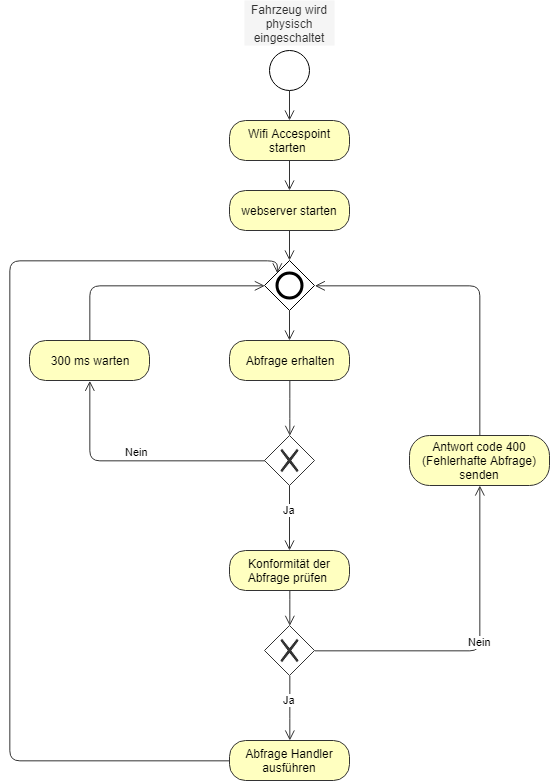

The diagram above was exported from draw.io. Its source (the exported page's mxGraphModel, read from the mxfile embedded in the PNG):
<mxGraphModel dx="1188" dy="1803" grid="1" gridSize="10" guides="1" tooltips="1" connect="1" arrows="1" fold="1" page="1" pageScale="1" pageWidth="827" pageHeight="1169" math="0" shadow="0">
  <root>
    <mxCell id="0" />
    <mxCell id="1" parent="0" />
    <mxCell id="Re2nE1pq6GnzN3pPHDOs-1" value="Wifi Accespoint starten&amp;nbsp;" style="rounded=1;whiteSpace=wrap;html=1;arcSize=40;fontColor=#000000;fillColor=#ffffc0;strokeColor=#333333;" vertex="1" parent="1">
      <mxGeometry x="350" y="100" width="120" height="40" as="geometry" />
    </mxCell>
    <mxCell id="Re2nE1pq6GnzN3pPHDOs-2" value="" style="edgeStyle=orthogonalEdgeStyle;html=1;verticalAlign=bottom;endArrow=open;endSize=8;strokeColor=#333333;" edge="1" source="Re2nE1pq6GnzN3pPHDOs-1" parent="1" target="Re2nE1pq6GnzN3pPHDOs-6">
      <mxGeometry relative="1" as="geometry">
        <mxPoint x="200" y="400" as="targetPoint" />
      </mxGeometry>
    </mxCell>
    <mxCell id="Re2nE1pq6GnzN3pPHDOs-3" value="" style="ellipse;whiteSpace=wrap;html=1;aspect=fixed;" vertex="1" parent="1">
      <mxGeometry x="390" y="30" width="40" height="40" as="geometry" />
    </mxCell>
    <mxCell id="Re2nE1pq6GnzN3pPHDOs-4" value="Fahrzeug wird physisch eingeschaltet" style="text;html=1;strokeColor=none;fillColor=#f5f5f5;align=center;verticalAlign=middle;whiteSpace=wrap;rounded=0;fontColor=#333333;" vertex="1" parent="1">
      <mxGeometry x="365" y="-20" width="90" height="45" as="geometry" />
    </mxCell>
    <mxCell id="Re2nE1pq6GnzN3pPHDOs-5" value="" style="shape=mxgraph.bpmn.shape;html=1;verticalLabelPosition=bottom;labelBackgroundColor=#ffffff;verticalAlign=top;align=center;perimeter=rhombusPerimeter;background=gateway;outlineConnect=0;outline=end;symbol=general;" vertex="1" parent="1">
      <mxGeometry x="385" y="240" width="50" height="50" as="geometry" />
    </mxCell>
    <mxCell id="Re2nE1pq6GnzN3pPHDOs-6" value="webserver starten" style="rounded=1;whiteSpace=wrap;html=1;arcSize=40;fontColor=#000000;fillColor=#ffffc0;strokeColor=#333333;" vertex="1" parent="1">
      <mxGeometry x="350" y="170" width="120" height="40" as="geometry" />
    </mxCell>
    <mxCell id="Re2nE1pq6GnzN3pPHDOs-7" value="" style="shape=mxgraph.bpmn.shape;html=1;verticalLabelPosition=bottom;labelBackgroundColor=#ffffff;verticalAlign=top;align=center;perimeter=rhombusPerimeter;background=gateway;outlineConnect=0;outline=none;symbol=exclusiveGw;strokeColor=#333333;" vertex="1" parent="1">
      <mxGeometry x="385" y="415" width="50" height="50" as="geometry" />
    </mxCell>
    <mxCell id="Re2nE1pq6GnzN3pPHDOs-9" value="Abfrage erhalten" style="rounded=1;whiteSpace=wrap;html=1;arcSize=40;fontColor=#000000;fillColor=#ffffc0;strokeColor=#333333;" vertex="1" parent="1">
      <mxGeometry x="350" y="320" width="120" height="40" as="geometry" />
    </mxCell>
    <mxCell id="Re2nE1pq6GnzN3pPHDOs-11" value="" style="edgeStyle=orthogonalEdgeStyle;html=1;verticalAlign=bottom;endArrow=open;endSize=8;strokeColor=#333333;entryX=0.5;entryY=0;entryDx=0;entryDy=0;" edge="1" parent="1" source="Re2nE1pq6GnzN3pPHDOs-9" target="Re2nE1pq6GnzN3pPHDOs-7">
      <mxGeometry relative="1" as="geometry">
        <mxPoint x="420" y="250" as="targetPoint" />
        <mxPoint x="420" y="200" as="sourcePoint" />
      </mxGeometry>
    </mxCell>
    <mxCell id="Re2nE1pq6GnzN3pPHDOs-12" value="Ja" style="edgeStyle=orthogonalEdgeStyle;html=1;verticalAlign=bottom;endArrow=open;endSize=8;strokeColor=#333333;" edge="1" parent="1" source="Re2nE1pq6GnzN3pPHDOs-7" target="Re2nE1pq6GnzN3pPHDOs-18">
      <mxGeometry relative="1" as="geometry">
        <mxPoint x="410" y="550" as="targetPoint" />
        <mxPoint x="430" y="210" as="sourcePoint" />
      </mxGeometry>
    </mxCell>
    <mxCell id="Re2nE1pq6GnzN3pPHDOs-13" value="Nein" style="edgeStyle=orthogonalEdgeStyle;html=1;verticalAlign=bottom;endArrow=open;endSize=8;strokeColor=#333333;exitX=0;exitY=0.5;exitDx=0;exitDy=0;entryX=0.5;entryY=1;entryDx=0;entryDy=0;" edge="1" parent="1" source="Re2nE1pq6GnzN3pPHDOs-7" target="Re2nE1pq6GnzN3pPHDOs-14">
      <mxGeometry relative="1" as="geometry">
        <mxPoint x="200" y="390" as="targetPoint" />
        <mxPoint x="420" y="370" as="sourcePoint" />
      </mxGeometry>
    </mxCell>
    <mxCell id="Re2nE1pq6GnzN3pPHDOs-14" value="300 ms warten" style="rounded=1;whiteSpace=wrap;html=1;arcSize=40;fontColor=#000000;fillColor=#ffffc0;strokeColor=#333333;" vertex="1" parent="1">
      <mxGeometry x="150" y="320" width="120" height="40" as="geometry" />
    </mxCell>
    <mxCell id="Re2nE1pq6GnzN3pPHDOs-15" value="" style="edgeStyle=orthogonalEdgeStyle;html=1;verticalAlign=bottom;endArrow=open;endSize=8;strokeColor=#333333;" edge="1" parent="1" source="Re2nE1pq6GnzN3pPHDOs-6" target="Re2nE1pq6GnzN3pPHDOs-5">
      <mxGeometry relative="1" as="geometry">
        <mxPoint x="420" y="180" as="targetPoint" />
        <mxPoint x="420" y="150" as="sourcePoint" />
      </mxGeometry>
    </mxCell>
    <mxCell id="Re2nE1pq6GnzN3pPHDOs-16" value="" style="edgeStyle=orthogonalEdgeStyle;html=1;verticalAlign=bottom;endArrow=open;endSize=8;strokeColor=#333333;fontStyle=1" edge="1" parent="1" source="Re2nE1pq6GnzN3pPHDOs-14" target="Re2nE1pq6GnzN3pPHDOs-5">
      <mxGeometry relative="1" as="geometry">
        <mxPoint x="430" y="190" as="targetPoint" />
        <mxPoint x="430" y="160" as="sourcePoint" />
        <Array as="points">
          <mxPoint x="210" y="265" />
        </Array>
      </mxGeometry>
    </mxCell>
    <mxCell id="Re2nE1pq6GnzN3pPHDOs-17" value="" style="edgeStyle=orthogonalEdgeStyle;html=1;verticalAlign=bottom;endArrow=open;endSize=8;strokeColor=#333333;" edge="1" parent="1" source="Re2nE1pq6GnzN3pPHDOs-5" target="Re2nE1pq6GnzN3pPHDOs-9">
      <mxGeometry relative="1" as="geometry">
        <mxPoint x="440" y="200" as="targetPoint" />
        <mxPoint x="440" y="170" as="sourcePoint" />
      </mxGeometry>
    </mxCell>
    <mxCell id="Re2nE1pq6GnzN3pPHDOs-18" value="Konformität der Abfrage prüfen&amp;nbsp;" style="rounded=1;whiteSpace=wrap;html=1;arcSize=40;fontColor=#000000;fillColor=#ffffc0;strokeColor=#333333;" vertex="1" parent="1">
      <mxGeometry x="350" y="530" width="120" height="40" as="geometry" />
    </mxCell>
    <mxCell id="Re2nE1pq6GnzN3pPHDOs-19" value="" style="shape=mxgraph.bpmn.shape;html=1;verticalLabelPosition=bottom;labelBackgroundColor=#ffffff;verticalAlign=top;align=center;perimeter=rhombusPerimeter;background=gateway;outlineConnect=0;outline=none;symbol=exclusiveGw;strokeColor=#333333;" vertex="1" parent="1">
      <mxGeometry x="385" y="605" width="50" height="50" as="geometry" />
    </mxCell>
    <mxCell id="Re2nE1pq6GnzN3pPHDOs-20" value="Ja" style="edgeStyle=orthogonalEdgeStyle;html=1;verticalAlign=bottom;endArrow=open;endSize=8;strokeColor=#333333;exitX=0.5;exitY=1;exitDx=0;exitDy=0;" edge="1" parent="1" source="Re2nE1pq6GnzN3pPHDOs-19" target="Re2nE1pq6GnzN3pPHDOs-26">
      <mxGeometry relative="1" as="geometry">
        <mxPoint x="410" y="720" as="targetPoint" />
        <mxPoint x="420" y="475" as="sourcePoint" />
      </mxGeometry>
    </mxCell>
    <mxCell id="Re2nE1pq6GnzN3pPHDOs-21" value="" style="edgeStyle=orthogonalEdgeStyle;html=1;verticalAlign=bottom;endArrow=open;endSize=8;strokeColor=#333333;entryX=0.5;entryY=0;entryDx=0;entryDy=0;" edge="1" parent="1" source="Re2nE1pq6GnzN3pPHDOs-18" target="Re2nE1pq6GnzN3pPHDOs-19">
      <mxGeometry relative="1" as="geometry">
        <mxPoint x="420" y="425" as="targetPoint" />
        <mxPoint x="410" y="550" as="sourcePoint" />
      </mxGeometry>
    </mxCell>
    <mxCell id="Re2nE1pq6GnzN3pPHDOs-22" value="Nein" style="edgeStyle=orthogonalEdgeStyle;html=1;verticalAlign=bottom;endArrow=open;endSize=8;strokeColor=#333333;exitX=1;exitY=0.5;exitDx=0;exitDy=0;" edge="1" parent="1" source="Re2nE1pq6GnzN3pPHDOs-19" target="Re2nE1pq6GnzN3pPHDOs-23">
      <mxGeometry relative="1" as="geometry">
        <mxPoint x="690" y="570" as="targetPoint" />
        <mxPoint x="395" y="450" as="sourcePoint" />
      </mxGeometry>
    </mxCell>
    <mxCell id="Re2nE1pq6GnzN3pPHDOs-23" value="Antwort code&amp;nbsp;&lt;span&gt;400 (Fehlerhafte Abfrage) senden&lt;/span&gt;" style="rounded=1;whiteSpace=wrap;html=1;arcSize=40;fontColor=#000000;fillColor=#ffffc0;strokeColor=#333333;" vertex="1" parent="1">
      <mxGeometry x="530" y="415" width="140" height="50" as="geometry" />
    </mxCell>
    <mxCell id="Re2nE1pq6GnzN3pPHDOs-24" value="" style="edgeStyle=orthogonalEdgeStyle;html=1;verticalAlign=bottom;endArrow=open;endSize=8;strokeColor=#333333;fontStyle=1;entryX=1;entryY=0.5;entryDx=0;entryDy=0;exitX=0.5;exitY=0;exitDx=0;exitDy=0;" edge="1" parent="1" source="Re2nE1pq6GnzN3pPHDOs-23" target="Re2nE1pq6GnzN3pPHDOs-5">
      <mxGeometry relative="1" as="geometry">
        <mxPoint x="395" y="275" as="targetPoint" />
        <mxPoint x="220" y="330" as="sourcePoint" />
        <Array as="points">
          <mxPoint x="600" y="265" />
        </Array>
      </mxGeometry>
    </mxCell>
    <mxCell id="Re2nE1pq6GnzN3pPHDOs-25" value="" style="edgeStyle=orthogonalEdgeStyle;html=1;verticalAlign=bottom;endArrow=open;endSize=8;strokeColor=#333333;" edge="1" parent="1" source="Re2nE1pq6GnzN3pPHDOs-3" target="Re2nE1pq6GnzN3pPHDOs-1">
      <mxGeometry relative="1" as="geometry">
        <mxPoint x="420" y="180" as="targetPoint" />
        <mxPoint x="420" y="150" as="sourcePoint" />
      </mxGeometry>
    </mxCell>
    <mxCell id="Re2nE1pq6GnzN3pPHDOs-26" value="Abfrage Handler ausführen" style="rounded=1;whiteSpace=wrap;html=1;arcSize=40;fontColor=#000000;fillColor=#ffffc0;strokeColor=#333333;" vertex="1" parent="1">
      <mxGeometry x="350" y="720" width="120" height="40" as="geometry" />
    </mxCell>
    <mxCell id="Re2nE1pq6GnzN3pPHDOs-27" value="" style="edgeStyle=orthogonalEdgeStyle;html=1;verticalAlign=bottom;endArrow=open;endSize=8;strokeColor=#333333;fontStyle=1;entryX=0.25;entryY=0.25;entryDx=0;entryDy=0;entryPerimeter=0;" edge="1" parent="1" source="Re2nE1pq6GnzN3pPHDOs-26" target="Re2nE1pq6GnzN3pPHDOs-5">
      <mxGeometry relative="1" as="geometry">
        <mxPoint x="445.3333333333335" y="275.3333333333335" as="targetPoint" />
        <mxPoint x="610.3333333333335" y="425.3333333333335" as="sourcePoint" />
        <Array as="points">
          <mxPoint x="130" y="740" />
          <mxPoint x="130" y="240" />
          <mxPoint x="398" y="240" />
        </Array>
      </mxGeometry>
    </mxCell>
  </root>
</mxGraphModel>